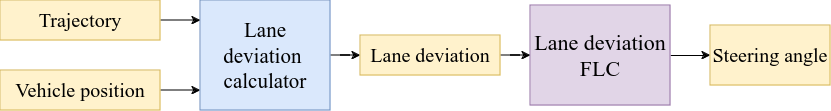

The diagram above was exported from draw.io. Its source (the exported page's mxGraphModel, read from the mxfile embedded in the PNG):
<mxGraphModel dx="2074" dy="1134" grid="1" gridSize="10" guides="1" tooltips="1" connect="1" arrows="1" fold="1" page="1" pageScale="1" pageWidth="1100" pageHeight="850" math="0" shadow="0">
  <root>
    <mxCell id="0" />
    <mxCell id="1" parent="0" />
    <mxCell id="72l1N4BDayo3QkBthPce-3" value="" style="edgeStyle=orthogonalEdgeStyle;rounded=0;orthogonalLoop=1;jettySize=auto;html=1;" parent="1" source="3gPnEmLc5RRSU8XwJWFX-3" target="3gPnEmLc5RRSU8XwJWFX-23" edge="1">
      <mxGeometry relative="1" as="geometry">
        <Array as="points">
          <mxPoint x="350" y="480" />
          <mxPoint x="350" y="480" />
        </Array>
      </mxGeometry>
    </mxCell>
    <mxCell id="3gPnEmLc5RRSU8XwJWFX-3" value="&lt;font style=&quot;font-size: 20px;&quot; face=&quot;Times New Roman&quot;&gt;Vehicle position&lt;br&gt;&lt;/font&gt;" style="rounded=0;whiteSpace=wrap;html=1;fillColor=#fff2cc;strokeColor=#d6b656;" parent="1" vertex="1">
      <mxGeometry x="160" y="460" width="160" height="40" as="geometry" />
    </mxCell>
    <mxCell id="3gPnEmLc5RRSU8XwJWFX-28" value="" style="edgeStyle=orthogonalEdgeStyle;rounded=0;orthogonalLoop=1;jettySize=auto;html=1;" parent="1" source="3gPnEmLc5RRSU8XwJWFX-6" target="3gPnEmLc5RRSU8XwJWFX-11" edge="1">
      <mxGeometry relative="1" as="geometry" />
    </mxCell>
    <mxCell id="3gPnEmLc5RRSU8XwJWFX-6" value="&lt;font style=&quot;font-size: 22px;&quot; face=&quot;Times New Roman&quot;&gt;Lane deviation FLC&lt;br&gt;&lt;/font&gt;" style="rounded=0;whiteSpace=wrap;html=1;fillColor=#e1d5e7;strokeColor=#9673a6;" parent="1" vertex="1">
      <mxGeometry x="690" y="395" width="140" height="100" as="geometry" />
    </mxCell>
    <mxCell id="3gPnEmLc5RRSU8XwJWFX-11" value="&lt;font style=&quot;font-size: 20px;&quot; face=&quot;Times New Roman&quot;&gt;Steering angle&lt;br&gt;&lt;/font&gt;" style="rounded=0;whiteSpace=wrap;html=1;fillColor=#fff2cc;strokeColor=#d6b656;" parent="1" vertex="1">
      <mxGeometry x="870" y="415" width="120" height="60" as="geometry" />
    </mxCell>
    <mxCell id="3gPnEmLc5RRSU8XwJWFX-26" value="" style="edgeStyle=orthogonalEdgeStyle;rounded=0;orthogonalLoop=1;jettySize=auto;html=1;" parent="1" source="3gPnEmLc5RRSU8XwJWFX-23" target="3gPnEmLc5RRSU8XwJWFX-24" edge="1">
      <mxGeometry relative="1" as="geometry" />
    </mxCell>
    <mxCell id="3gPnEmLc5RRSU8XwJWFX-23" value="&lt;font style=&quot;font-size: 21px;&quot; face=&quot;Times New Roman&quot;&gt;Lane deviation&amp;nbsp; calculator&lt;br&gt;&lt;/font&gt;" style="rounded=0;whiteSpace=wrap;html=1;fillColor=#dae8fc;strokeColor=#6c8ebf;" parent="1" vertex="1">
      <mxGeometry x="360" y="390" width="130" height="110" as="geometry" />
    </mxCell>
    <mxCell id="3gPnEmLc5RRSU8XwJWFX-27" value="" style="edgeStyle=orthogonalEdgeStyle;rounded=0;orthogonalLoop=1;jettySize=auto;html=1;" parent="1" source="3gPnEmLc5RRSU8XwJWFX-24" target="3gPnEmLc5RRSU8XwJWFX-6" edge="1">
      <mxGeometry relative="1" as="geometry" />
    </mxCell>
    <mxCell id="3gPnEmLc5RRSU8XwJWFX-24" value="&lt;font style=&quot;font-size: 20px;&quot; face=&quot;Times New Roman&quot;&gt;Lane deviation&lt;br&gt;&lt;/font&gt;" style="rounded=0;whiteSpace=wrap;html=1;fillColor=#fff2cc;strokeColor=#d6b656;" parent="1" vertex="1">
      <mxGeometry x="520" y="425" width="140" height="40" as="geometry" />
    </mxCell>
    <mxCell id="72l1N4BDayo3QkBthPce-2" value="" style="edgeStyle=orthogonalEdgeStyle;rounded=0;orthogonalLoop=1;jettySize=auto;html=1;" parent="1" source="3gPnEmLc5RRSU8XwJWFX-17" target="3gPnEmLc5RRSU8XwJWFX-23" edge="1">
      <mxGeometry relative="1" as="geometry">
        <Array as="points">
          <mxPoint x="350" y="410" />
          <mxPoint x="350" y="410" />
        </Array>
      </mxGeometry>
    </mxCell>
    <mxCell id="3gPnEmLc5RRSU8XwJWFX-17" value="&lt;font style=&quot;font-size: 20px;&quot; face=&quot;Times New Roman&quot;&gt;Trajectory&lt;/font&gt;" style="rounded=0;whiteSpace=wrap;html=1;fillColor=#fff2cc;strokeColor=#d6b656;" parent="1" vertex="1">
      <mxGeometry x="160" y="390" width="160" height="40" as="geometry" />
    </mxCell>
  </root>
</mxGraphModel>